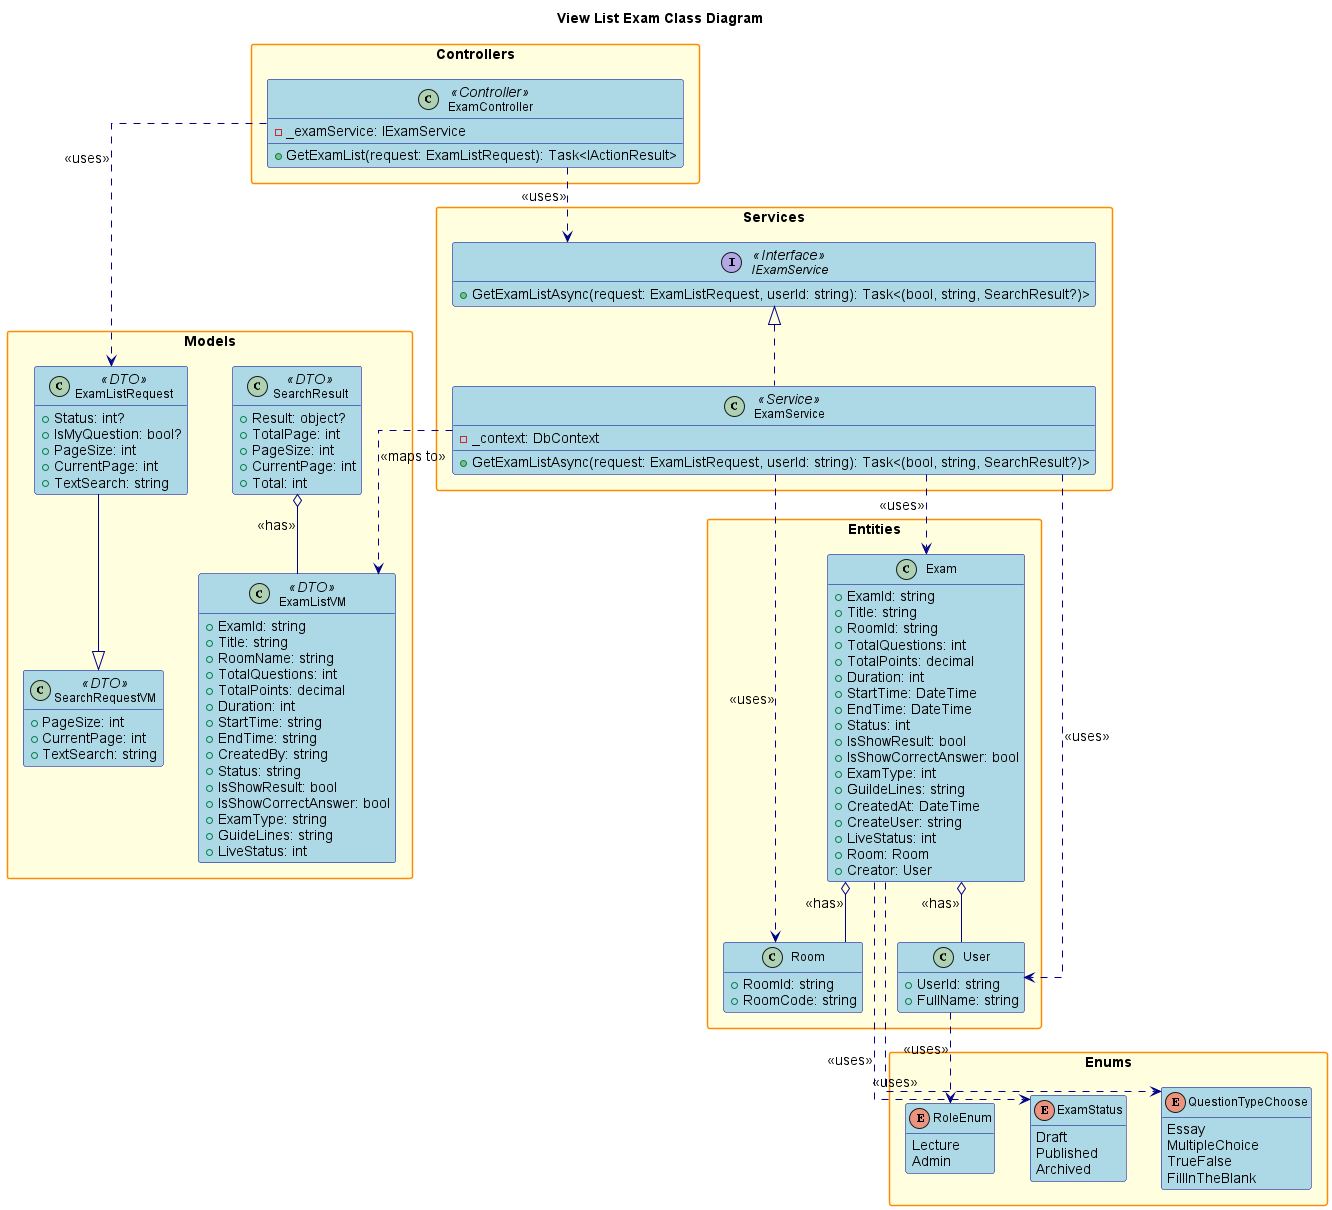

The diagram above was rendered by PlantUML. Its source (embedded in the PNG):
@startuml
' Class Diagram for View List Exam Feature

title View List Exam Class Diagram

hide empty members
skinparam packageStyle rectangle
skinparam linetype ortho
skinparam defaultFontSize 14
skinparam defaultFontName Arial
skinparam classFontSize 12
skinparam classFontName Arial
skinparam noteFontSize 11
skinparam noteFontName Arial

' Increase spacing and sizing
skinparam class {
    BackgroundColor LightBlue
    BorderColor DarkBlue
    ArrowColor DarkBlue
    FontSize 12
}

skinparam package {
    BackgroundColor LightYellow
    BorderColor DarkOrange
    FontSize 14
    FontStyle bold
}

skinparam interface {
    BackgroundColor LightGreen
    BorderColor DarkGreen
    FontSize 12
}

skinparam enum {
    BackgroundColor LightCyan
    BorderColor DarkCyan
    FontSize 12
}

package "Controllers" {
    class ExamController <<Controller>> {
        - _examService: IExamService
        + GetExamList(request: ExamListRequest): Task<IActionResult>
    }
}

package "Services" {
    interface IExamService <<Interface>> {
        + GetExamListAsync(request: ExamListRequest, userId: string): Task<(bool, string, SearchResult?)>
    }
    class ExamService <<Service>> {
        - _context: DbContext
        + GetExamListAsync(request: ExamListRequest, userId: string): Task<(bool, string, SearchResult?)>
    }
}

package "Models" {
    class ExamListRequest <<DTO>> {
        + Status: int?
        + IsMyQuestion: bool?
        + PageSize: int
        + CurrentPage: int
        + TextSearch: string
    }
    class SearchRequestVM <<DTO>> {
        + PageSize: int
        + CurrentPage: int
        + TextSearch: string
    }
    class ExamListVM <<DTO>> {
        + ExamId: string
        + Title: string
        + RoomName: string
        + TotalQuestions: int
        + TotalPoints: decimal
        + Duration: int
        + StartTime: string
        + EndTime: string
        + CreatedBy: string
        + Status: string
        + IsShowResult: bool
        + IsShowCorrectAnswer: bool
        + ExamType: string
        + GuideLines: string
        + LiveStatus: int
    }
    class SearchResult <<DTO>> {
        + Result: object?
        + TotalPage: int
        + PageSize: int
        + CurrentPage: int
        + Total: int
    }
}

package "Entities" {
    class Exam {
        + ExamId: string
        + Title: string
        + RoomId: string
        + TotalQuestions: int
        + TotalPoints: decimal
        + Duration: int
        + StartTime: DateTime
        + EndTime: DateTime
        + Status: int
        + IsShowResult: bool
        + IsShowCorrectAnswer: bool
        + ExamType: int
        + GuildeLines: string
        + CreatedAt: DateTime
        + CreateUser: string
        + LiveStatus: int
        + Room: Room
        + Creator: User
    }
    class Room {
        + RoomId: string
        + RoomCode: string
    }
    class User {
        + UserId: string
        + FullName: string
    }
}

package "Enums" {
    enum RoleEnum {
        Lecture
        Admin
    }
    enum ExamStatus {
        Draft
        Published
        Archived
    }
    enum QuestionTypeChoose {
        Essay
        MultipleChoice
        TrueFalse
        FillInTheBlank
    }
}

' Relationships
ExamController ..> IExamService : <<uses>>
IExamService <|.. ExamService
ExamController ..> ExamListRequest : <<uses>>
ExamService ..> Exam : <<uses>>
ExamService ..> Room : <<uses>>
ExamService ..> User : <<uses>>
ExamService ..> ExamListVM : <<maps to>>
ExamListRequest --|> SearchRequestVM
Exam o-- Room : <<has>>
Exam o-- User : <<has>>
Exam ..> ExamStatus : <<uses>>
Exam ..> QuestionTypeChoose : <<uses>>
User ..> RoleEnum : <<uses>>
SearchResult o-- ExamListVM : <<has>>

@enduml